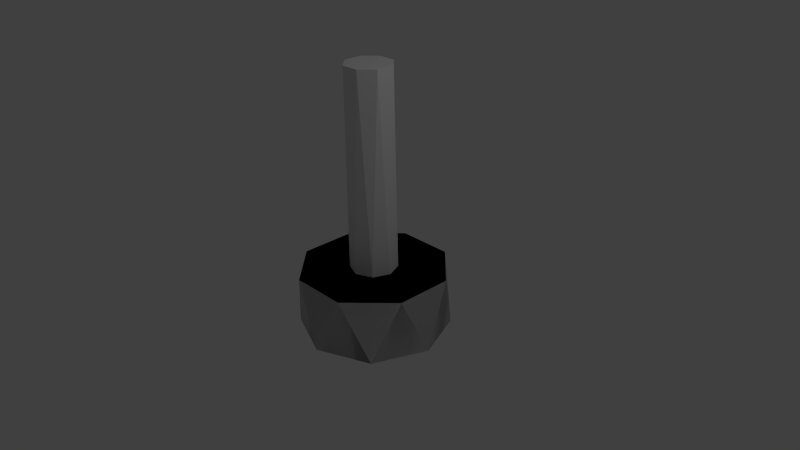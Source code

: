# Source: 8antiprism.blend  (saved by Blender 2.76.0; exported with 4.5.12 LTS)
import bpy
from mathutils import Matrix  # noqa: F401  (used for matrix-valued properties, if any)

bpy.ops.wm.read_factory_settings(use_empty=True)
scene = bpy.context.scene
scene.name = 'Scene'

# ---- collections
col_collection_1 = bpy.data.collections.new('Collection 1'); scene.collection.children.link(col_collection_1)

# ---- world
world_world = bpy.data.worlds.new('World'); scene.world = world_world
world_world.color = (0.05088, 0.05088, 0.05088)
world_world.use_sun_shadow = False
world_world.sun_shadow_jitter_overblur = 0.0
world_world.cycles.sampling_method = 'MANUAL'
world_world.cycles.sample_map_resolution = 256

# ---- cameras
cam_camera = bpy.data.cameras.new('Camera')
cam_camera.clip_end = 100.0
cam_camera.lens = 35.0
cam_camera.sensor_width = 32.0
cam_camera.sensor_height = 18.0
cam_camera.ortho_scale = 7.314
cam_camera.dof.focus_distance = 0.0
cam_camera.dof.aperture_fstop = 128.0

# ---- lights
light_lamp = bpy.data.lights.new('Lamp', 'POINT')
light_lamp.transmission_factor = 0.0
light_lamp.cutoff_distance = 30.0
light_lamp.energy = 100.0
light_lamp.shadow_buffer_clip_start = 1.001
light_lamp.shadow_soft_size = 0.1
light_lamp.shadow_maximum_resolution = 0.006
light_lamp.use_absolute_resolution = True
light_lamp.cycles.use_multiple_importance_sampling = False

# ---- meshes
me_cylinder_001 = bpy.data.meshes.new('Cylinder.001')
me_cylinder_001.from_pydata([(0.0, 1.0, -1.0), (-0.9239, 0.3827, -0.1685), (0.7071, 0.7071, -1.0), (-0.3827, 0.9239, -0.1685), (1.0, -4.371e-08, -1.0), (0.3827, 0.9239, -0.1685), (0.7071, -0.7071, -1.0), (0.9239, 0.3827, -0.1685), (-8.742e-08, -1.0, -1.0), (0.9239, -0.3827, -0.1685), (-0.7071, -0.7071, -1.0), (0.3827, -0.9239, -0.1685), (-1.0, 1.192e-08, -1.0), (-0.3827, -0.9239, -0.1685), (-0.7071, 0.7071, -1.0), (-0.9239, -0.3827, -0.1685)], [], [(4, 2, 7), (9, 4, 7), (6, 4, 9), (11, 6, 9), (8, 6, 11), (10, 8, 13), (3, 1, 15, 13, 11, 9, 7, 5), (7, 2, 5), (13, 8, 11), (0, 2, 4, 6, 8, 10, 12, 14), (2, 0, 5), (5, 0, 3), (3, 0, 14), (1, 3, 14), (14, 12, 1), (12, 15, 1), (12, 10, 15), (15, 10, 13)])
me_cylinder_001.use_remesh_preserve_volume = False
me_cylinder_001.use_remesh_preserve_attributes = False
me_cylinder_001.use_mirror_vertex_groups = False
me_cylinder_001.update()
me_cylinder = bpy.data.meshes.new('Cylinder')
me_cylinder.from_pydata([(0.0, 1.0, -1.0), (-0.9239, 0.3827, -0.1685), (0.7071, 0.7071, -1.0), (-0.3827, 0.9239, -0.1685), (1.0, -4.371e-08, -1.0), (0.3827, 0.9239, -0.1685), (0.7071, -0.7071, -1.0), (0.9239, 0.3827, -0.1685), (-8.742e-08, -1.0, -1.0), (0.9239, -0.3827, -0.1685), (-0.7071, -0.7071, -1.0), (0.3827, -0.9239, -0.1685), (-1.0, 1.192e-08, -1.0), (-0.3827, -0.9239, -0.1685), (-0.7071, 0.7071, -1.0), (-0.9239, -0.3827, -0.1685), (0.0, 1.0, -1.0), (-0.9239, 0.3827, -0.1685), (0.7071, 0.7071, -1.0), (-0.3827, 0.9239, -0.1685), (1.0, -4.371e-08, -1.0), (0.3827, 0.9239, -0.1685), (0.7071, -0.7071, -1.0), (0.9239, 0.3827, -0.1685), (-8.742e-08, -1.0, -1.0), (0.9239, -0.3827, -0.1685), (-0.7071, -0.7071, -1.0), (0.3827, -0.9239, -0.1685), (-1.0, 1.192e-08, -1.0), (-0.3827, -0.9239, -0.1685), (-0.7071, 0.7071, -1.0), (-0.9239, -0.3827, -0.1685)], [], [(4, 7, 2), (9, 7, 4), (6, 9, 4), (11, 9, 6), (8, 11, 6), (10, 13, 8), (3, 5, 7, 9, 11, 13, 15, 1), (7, 5, 2), (13, 11, 8), (0, 14, 12, 10, 8, 6, 4, 2), (2, 5, 0), (5, 3, 0), (3, 14, 0), (1, 14, 3), (14, 1, 12), (12, 1, 15), (12, 15, 10), (15, 13, 10), (20, 18, 23), (25, 20, 23), (22, 20, 25), (27, 22, 25), (24, 22, 27), (26, 24, 29), (19, 17, 31, 29, 27, 25, 23, 21), (23, 18, 21), (29, 24, 27), (16, 18, 20, 22, 24, 26, 28, 30), (18, 16, 21), (21, 16, 19), (19, 16, 30), (17, 19, 30), (30, 28, 17), (28, 31, 17), (28, 26, 31), (31, 26, 29)])
me_cylinder.use_remesh_preserve_volume = False
me_cylinder.use_remesh_preserve_attributes = False
me_cylinder.use_mirror_vertex_groups = False
me_cylinder.update()

# ---- objects
ob_cylinder_001 = bpy.data.objects.new('Cylinder.001', me_cylinder_001)
ob_cylinder = bpy.data.objects.new('Cylinder', me_cylinder)
ob_lamp = bpy.data.objects.new('Lamp', light_lamp)
ob_camera = bpy.data.objects.new('Camera', cam_camera)

# ---- transforms, parenting, visibility, modifiers, constraints
ob_cylinder_001.location = (0.0, 0.0, 3.075)
ob_cylinder_001.scale = (0.3132, 0.3132, 3.3)
ob_cylinder_001.lineart.crease_threshold = 0.0
ob_cylinder.location = (0.0, 0.0, 0.0)
ob_cylinder.lineart.crease_threshold = 0.0
ob_lamp.location = (4.076, 1.005, 5.904)
ob_lamp.rotation_euler = (0.6503, 0.05522, 1.866)
ob_lamp.lock_rotations_4d = False
ob_lamp.empty_display_type = 'ARROWS'
ob_lamp.color = (0.0, 0.0, 0.0, 0.0)
ob_lamp.lineart.crease_threshold = 0.0
ob_camera.location = (7.481, -6.508, 5.344)
ob_camera.rotation_euler = (1.109, 0.01082, 0.8149)
ob_camera.lock_rotations_4d = False
ob_camera.empty_display_type = 'ARROWS'
ob_camera.color = (0.0, 0.0, 0.0, 0.0)
ob_camera.display_type = 'WIRE'
ob_camera.lineart.crease_threshold = 0.0

# ---- collection membership
col_collection_1.objects.link(ob_cylinder_001)
col_collection_1.objects.link(ob_cylinder)
col_collection_1.objects.link(ob_lamp)
col_collection_1.objects.link(ob_camera)

# ---- scene / render settings (as saved in the file)
scene.camera = ob_camera
scene.frame_start = 1; scene.frame_end = 250; scene.frame_set(1)
scene.render.engine = 'BLENDER_EEVEE_NEXT'
scene.render.resolution_percentage = 50
scene.render.dither_intensity = 0.0
scene.cycles.use_denoising = False
scene.cycles.samples = 10
scene.cycles.sampling_pattern = 'TABULATED_SOBOL'
scene.cycles.light_sampling_threshold = 0.0
scene.cycles.use_adaptive_sampling = False
scene.cycles.use_light_tree = False
scene.cycles.blur_glossy = 0.0
scene.cycles.pixel_filter_type = 'GAUSSIAN'
scene.cycles.sample_clamp_indirect = 0.0
scene.view_settings.view_transform = 'Standard'
bpy.context.view_layer.update()
